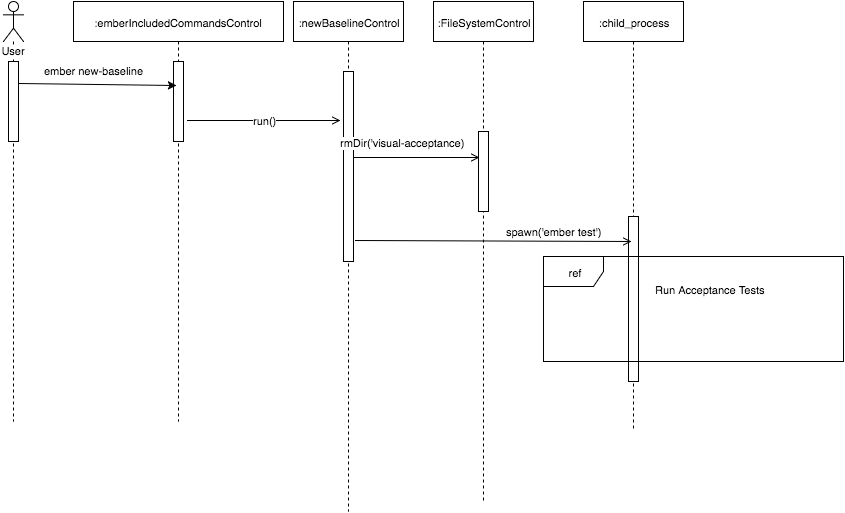

The diagram above was exported from draw.io. Its source (the exported page's mxGraphModel, read from the mxfile embedded in the PNG):
<mxGraphModel dx="954" dy="601" grid="1" gridSize="10" guides="1" tooltips="1" connect="1" arrows="1" fold="1" page="1" pageScale="1" pageWidth="850" pageHeight="1100" background="#ffffff" math="0" shadow="0">
  <root>
    <mxCell id="0" />
    <mxCell id="1" parent="0" />
    <mxCell id="16ce69bc00820907-1" value="User" style="shape=umlLifeline;participant=umlActor;perimeter=lifelinePerimeter;whiteSpace=wrap;html=1;container=1;collapsible=0;recursiveResize=0;verticalAlign=top;spacingTop=36;labelBackgroundColor=#ffffff;outlineConnect=0;fillColor=#ffffff;gradientColor=none;fontSize=11;" vertex="1" parent="1">
      <mxGeometry x="50" y="10" width="20" height="420" as="geometry" />
    </mxCell>
    <mxCell id="16ce69bc00820907-4" value="" style="html=1;points=[];perimeter=orthogonalPerimeter;fillColor=#ffffff;gradientColor=none;fontSize=11;" vertex="1" parent="16ce69bc00820907-1">
      <mxGeometry x="5" y="60" width="10" height="80" as="geometry" />
    </mxCell>
    <mxCell id="16ce69bc00820907-2" value=":emberIncludedCommandsControl" style="shape=umlLifeline;perimeter=lifelinePerimeter;whiteSpace=wrap;html=1;container=1;collapsible=0;recursiveResize=0;outlineConnect=0;fillColor=#ffffff;gradientColor=none;fontSize=11;" vertex="1" parent="1">
      <mxGeometry x="120" y="10" width="210" height="420" as="geometry" />
    </mxCell>
    <mxCell id="16ce69bc00820907-3" value="" style="html=1;points=[];perimeter=orthogonalPerimeter;fillColor=#ffffff;gradientColor=none;fontSize=11;" vertex="1" parent="16ce69bc00820907-2">
      <mxGeometry x="100" y="60" width="10" height="80" as="geometry" />
    </mxCell>
    <mxCell id="16ce69bc00820907-5" value="ember new-baseline" style="endArrow=classic;html=1;fontSize=11;entryX=0.3;entryY=0.313;entryPerimeter=0;exitX=1.1;exitY=0.288;exitPerimeter=0;endFill=1;" edge="1" parent="1">
      <mxGeometry x="-0.0594" y="13" width="50" height="50" relative="1" as="geometry">
        <mxPoint x="66" y="92" as="sourcePoint" />
        <mxPoint x="223" y="94" as="targetPoint" />
        <mxPoint as="offset" />
      </mxGeometry>
    </mxCell>
    <mxCell id="16ce69bc00820907-6" value="&lt;span&gt;:newBaselineControl&lt;/span&gt;" style="shape=umlLifeline;perimeter=lifelinePerimeter;whiteSpace=wrap;html=1;container=1;collapsible=0;recursiveResize=0;outlineConnect=0;fillColor=#ffffff;gradientColor=none;fontSize=11;" vertex="1" parent="1">
      <mxGeometry x="340" y="10" width="110" height="510" as="geometry" />
    </mxCell>
    <mxCell id="16ce69bc00820907-7" value="" style="html=1;points=[];perimeter=orthogonalPerimeter;fillColor=#ffffff;gradientColor=none;fontSize=11;" vertex="1" parent="16ce69bc00820907-6">
      <mxGeometry x="50" y="70" width="10" height="190" as="geometry" />
    </mxCell>
    <mxCell id="16ce69bc00820907-8" value="run()" style="endArrow=open;html=1;fontSize=11;exitX=1.4;exitY=0.738;exitPerimeter=0;endFill=0;" edge="1" parent="1" source="16ce69bc00820907-3">
      <mxGeometry width="50" height="50" relative="1" as="geometry">
        <mxPoint x="230" y="150" as="sourcePoint" />
        <mxPoint x="387" y="129" as="targetPoint" />
      </mxGeometry>
    </mxCell>
    <mxCell id="16ce69bc00820907-9" value="&lt;span&gt;:FileSystemControl&lt;/span&gt;" style="shape=umlLifeline;perimeter=lifelinePerimeter;whiteSpace=wrap;html=1;container=1;collapsible=0;recursiveResize=0;outlineConnect=0;fillColor=#ffffff;gradientColor=none;fontSize=11;" vertex="1" parent="1">
      <mxGeometry x="480" y="10" width="100" height="500" as="geometry" />
    </mxCell>
    <mxCell id="16ce69bc00820907-10" value="" style="html=1;points=[];perimeter=orthogonalPerimeter;fillColor=#ffffff;gradientColor=none;fontSize=11;" vertex="1" parent="16ce69bc00820907-9">
      <mxGeometry x="45" y="130" width="10" height="80" as="geometry" />
    </mxCell>
    <mxCell id="16ce69bc00820907-13" value="" style="endArrow=open;html=1;fontSize=11;entryX=0.1;entryY=0.325;entryPerimeter=0;endFill=0;" edge="1" parent="1" source="16ce69bc00820907-7" target="16ce69bc00820907-10">
      <mxGeometry width="50" height="50" relative="1" as="geometry">
        <mxPoint x="400" y="210" as="sourcePoint" />
        <mxPoint x="450" y="160" as="targetPoint" />
      </mxGeometry>
    </mxCell>
    <mxCell id="16ce69bc00820907-14" value="rmDir('visual-acceptance)" style="text;html=1;resizable=0;points=[];align=center;verticalAlign=middle;labelBackgroundColor=#ffffff;fontSize=11;" vertex="1" connectable="0" parent="16ce69bc00820907-13">
      <mxGeometry x="-0.1872" y="1" relative="1" as="geometry">
        <mxPoint x="-3" y="-14" as="offset" />
      </mxGeometry>
    </mxCell>
    <mxCell id="16ce69bc00820907-15" value=":&lt;span&gt;child_process&lt;/span&gt;" style="shape=umlLifeline;perimeter=lifelinePerimeter;whiteSpace=wrap;html=1;container=1;collapsible=0;recursiveResize=0;outlineConnect=0;fillColor=#ffffff;gradientColor=none;fontSize=11;" vertex="1" parent="1">
      <mxGeometry x="630" y="10" width="100" height="430" as="geometry" />
    </mxCell>
    <mxCell id="16ce69bc00820907-16" value="" style="html=1;points=[];perimeter=orthogonalPerimeter;fillColor=#ffffff;gradientColor=none;fontSize=11;" vertex="1" parent="16ce69bc00820907-15">
      <mxGeometry x="45" y="215" width="10" height="165" as="geometry" />
    </mxCell>
    <mxCell id="16ce69bc00820907-17" value="" style="endArrow=open;html=1;fontSize=11;exitX=1.2;exitY=0.889;exitPerimeter=0;endFill=0;" edge="1" parent="1" source="16ce69bc00820907-7">
      <mxGeometry width="50" height="50" relative="1" as="geometry">
        <mxPoint x="390" y="270" as="sourcePoint" />
        <mxPoint x="678" y="250" as="targetPoint" />
      </mxGeometry>
    </mxCell>
    <mxCell id="16ce69bc00820907-18" value="spawn('ember test')" style="text;html=1;resizable=0;points=[];align=center;verticalAlign=middle;labelBackgroundColor=#ffffff;fontSize=11;" vertex="1" connectable="0" parent="16ce69bc00820907-17">
      <mxGeometry x="0.442" relative="1" as="geometry">
        <mxPoint x="-1" y="-10" as="offset" />
      </mxGeometry>
    </mxCell>
    <mxCell id="16ce69bc00820907-20" value="Run Acceptance Tests" style="text;html=1;resizable=0;points=[];autosize=1;align=left;verticalAlign=top;spacingTop=-4;fontSize=11;fillColor=#ffffff;" vertex="1" parent="1">
      <mxGeometry x="700" y="290" width="120" height="10" as="geometry" />
    </mxCell>
    <mxCell id="16ce69bc00820907-19" value="ref" style="shape=umlFrame;whiteSpace=wrap;html=1;fillColor=#FFFFFF;fontSize=11;strokeColor=#000000;" vertex="1" parent="1">
      <mxGeometry x="590" y="265" width="300" height="105" as="geometry" />
    </mxCell>
  </root>
</mxGraphModel>